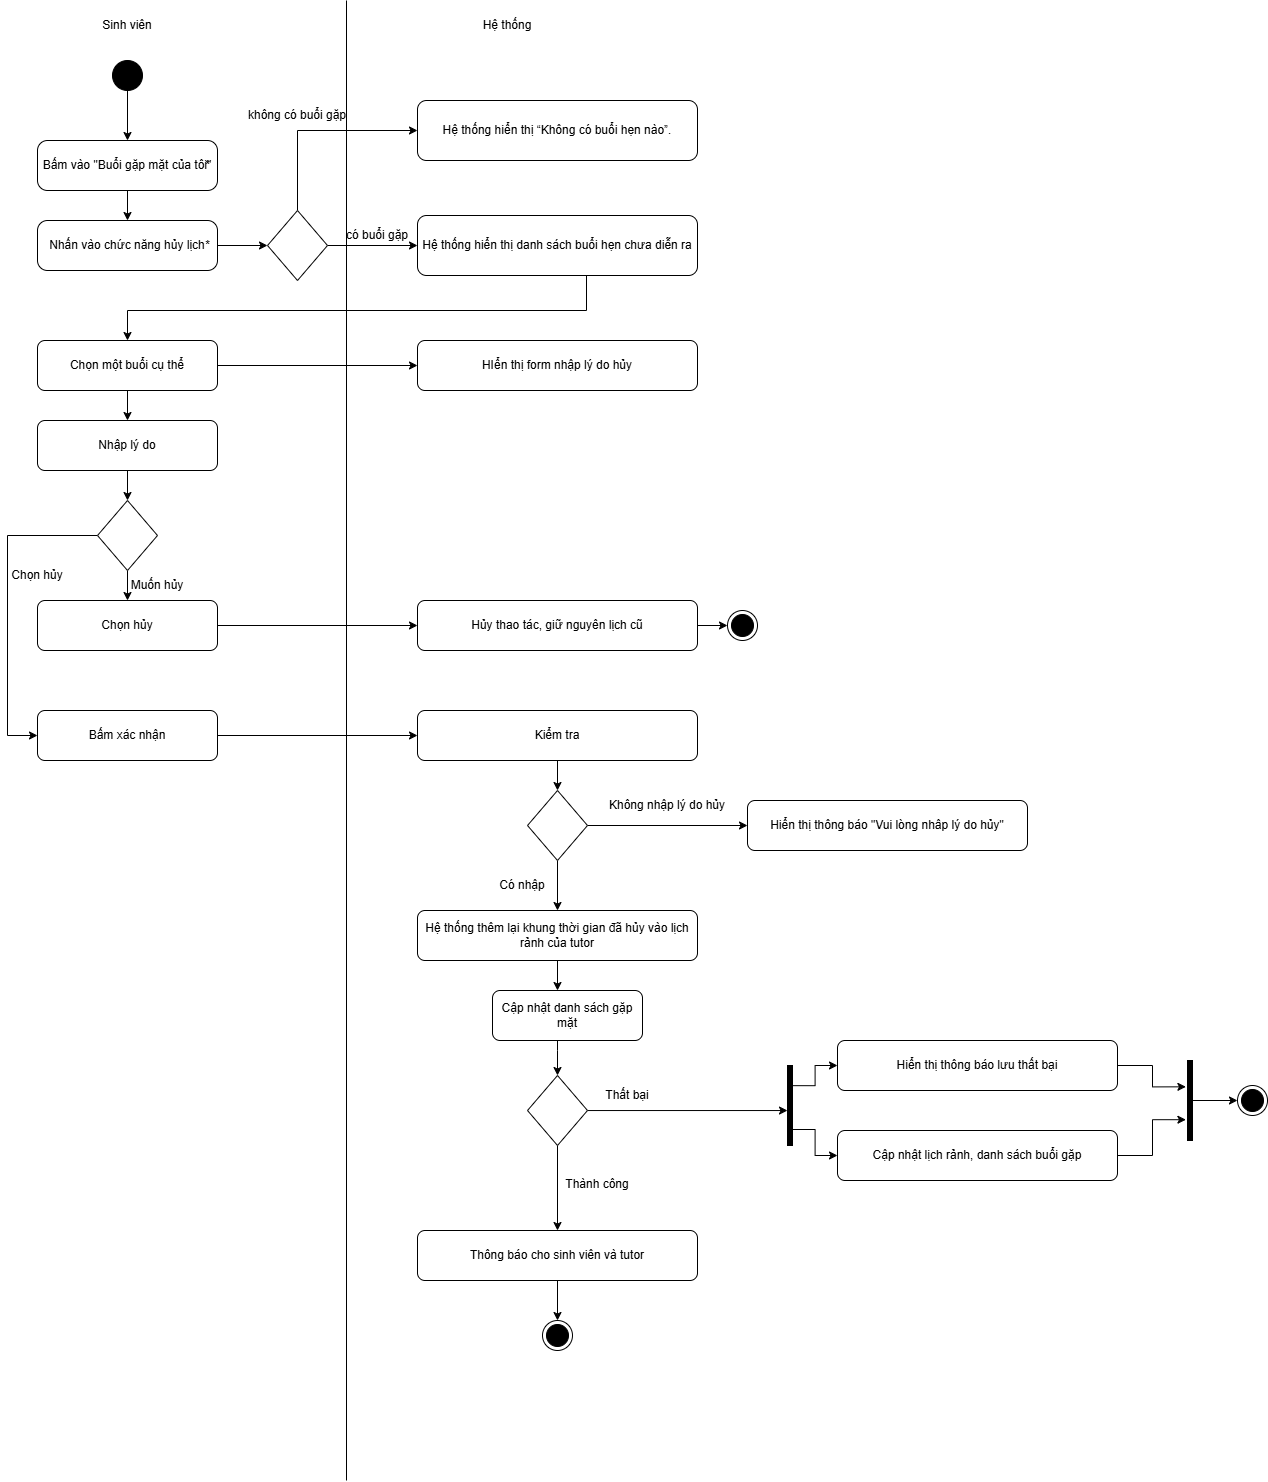

The diagram above was exported from draw.io. Its source (the exported page's mxGraphModel, read from the mxfile embedded in the PNG):
<mxGraphModel dx="2906" dy="1528" grid="1" gridSize="10" guides="1" tooltips="1" connect="1" arrows="1" fold="1" page="1" pageScale="1" pageWidth="827" pageHeight="1169" math="0" shadow="0">
  <root>
    <mxCell id="0" />
    <mxCell id="1" parent="0" />
    <mxCell id="rufcXLaFPWUX6hO5L-8I-1" edge="1" parent="1" style="endArrow=none;html=1;rounded=0;" value="">
      <mxGeometry height="50" relative="1" width="50" as="geometry">
        <mxPoint x="599" y="1980" as="sourcePoint" />
        <mxPoint x="599" y="500" as="targetPoint" />
      </mxGeometry>
    </mxCell>
    <mxCell id="rufcXLaFPWUX6hO5L-8I-2" parent="1" style="text;html=1;whiteSpace=wrap;strokeColor=none;fillColor=none;align=center;verticalAlign=middle;rounded=0;" value="Sinh viên" vertex="1">
      <mxGeometry height="30" width="60" x="350" y="510" as="geometry" />
    </mxCell>
    <mxCell id="rufcXLaFPWUX6hO5L-8I-3" parent="1" style="text;html=1;whiteSpace=wrap;strokeColor=none;fillColor=none;align=center;verticalAlign=middle;rounded=0;" value="Hệ thống" vertex="1">
      <mxGeometry height="30" width="60" x="730" y="510" as="geometry" />
    </mxCell>
    <mxCell id="rufcXLaFPWUX6hO5L-8I-4" edge="1" parent="1" source="rufcXLaFPWUX6hO5L-8I-5" style="edgeStyle=orthogonalEdgeStyle;rounded=0;orthogonalLoop=1;jettySize=auto;html=1;entryX=0.5;entryY=0;entryDx=0;entryDy=0;" target="rufcXLaFPWUX6hO5L-8I-7">
      <mxGeometry relative="1" as="geometry" />
    </mxCell>
    <mxCell id="rufcXLaFPWUX6hO5L-8I-5" parent="1" style="ellipse;fillColor=strokeColor;html=1;" value="" vertex="1">
      <mxGeometry height="30" width="30" x="365" y="560" as="geometry" />
    </mxCell>
    <mxCell id="rufcXLaFPWUX6hO5L-8I-6" edge="1" parent="1" source="rufcXLaFPWUX6hO5L-8I-7" style="edgeStyle=orthogonalEdgeStyle;rounded=0;orthogonalLoop=1;jettySize=auto;html=1;entryX=0.5;entryY=0;entryDx=0;entryDy=0;" target="rufcXLaFPWUX6hO5L-8I-9">
      <mxGeometry relative="1" as="geometry" />
    </mxCell>
    <mxCell id="rufcXLaFPWUX6hO5L-8I-7" parent="1" style="html=1;dashed=0;rounded=1;absoluteArcSize=1;arcSize=20;verticalAlign=middle;align=center;whiteSpace=wrap;" value="Bấm vào &quot;Buổi gặp mặt của tôi&quot;" vertex="1">
      <mxGeometry height="50" width="180" x="290" y="640" as="geometry" />
    </mxCell>
    <mxCell id="rufcXLaFPWUX6hO5L-8I-8" parent="rufcXLaFPWUX6hO5L-8I-7" style="text;resizeWidth=0;resizeHeight=0;points=[];part=1;verticalAlign=middle;align=center;html=1;" value="*" vertex="1">
      <mxGeometry height="20" relative="1" width="20" x="1" y="0.5" as="geometry">
        <mxPoint x="-20" y="-10" as="offset" />
      </mxGeometry>
    </mxCell>
    <mxCell id="rufcXLaFPWUX6hO5L-8I-9" parent="1" style="html=1;dashed=0;rounded=1;absoluteArcSize=1;arcSize=20;verticalAlign=middle;align=center;whiteSpace=wrap;" value="Nhấn vào chức năng hủy lịch" vertex="1">
      <mxGeometry height="50" width="180" x="290" y="720" as="geometry" />
    </mxCell>
    <mxCell id="rufcXLaFPWUX6hO5L-8I-10" parent="rufcXLaFPWUX6hO5L-8I-9" style="text;resizeWidth=0;resizeHeight=0;points=[];part=1;verticalAlign=middle;align=center;html=1;" value="*" vertex="1">
      <mxGeometry height="20" relative="1" width="20" x="1" y="0.5" as="geometry">
        <mxPoint x="-20" y="-10" as="offset" />
      </mxGeometry>
    </mxCell>
    <mxCell id="rufcXLaFPWUX6hO5L-8I-11" edge="1" parent="1" source="rufcXLaFPWUX6hO5L-8I-13" style="edgeStyle=orthogonalEdgeStyle;rounded=0;orthogonalLoop=1;jettySize=auto;html=1;entryX=0;entryY=0.5;entryDx=0;entryDy=0;exitX=0.5;exitY=0;exitDx=0;exitDy=0;" target="rufcXLaFPWUX6hO5L-8I-14">
      <mxGeometry relative="1" as="geometry">
        <Array as="points">
          <mxPoint x="550" y="630" />
        </Array>
      </mxGeometry>
    </mxCell>
    <mxCell id="rufcXLaFPWUX6hO5L-8I-12" edge="1" parent="1" source="rufcXLaFPWUX6hO5L-8I-13" style="edgeStyle=orthogonalEdgeStyle;rounded=0;orthogonalLoop=1;jettySize=auto;html=1;entryX=0;entryY=0.5;entryDx=0;entryDy=0;" target="rufcXLaFPWUX6hO5L-8I-16">
      <mxGeometry relative="1" as="geometry" />
    </mxCell>
    <mxCell id="rufcXLaFPWUX6hO5L-8I-13" parent="1" style="rhombus;whiteSpace=wrap;html=1;" value="" vertex="1">
      <mxGeometry height="70" width="60" x="520" y="710" as="geometry" />
    </mxCell>
    <mxCell id="rufcXLaFPWUX6hO5L-8I-14" parent="1" style="rounded=1;whiteSpace=wrap;html=1;" value="Hệ thống hiển thị “Không có buổi hẹn nào”." vertex="1">
      <mxGeometry height="60" width="280" x="670" y="600" as="geometry" />
    </mxCell>
    <mxCell id="rufcXLaFPWUX6hO5L-8I-15" edge="1" parent="1" style="edgeStyle=orthogonalEdgeStyle;rounded=0;orthogonalLoop=1;jettySize=auto;html=1;entryX=0.5;entryY=0;entryDx=0;entryDy=0;" target="rufcXLaFPWUX6hO5L-8I-22">
      <mxGeometry relative="1" as="geometry">
        <Array as="points">
          <mxPoint x="839" y="810" />
          <mxPoint x="380" y="810" />
        </Array>
        <mxPoint x="839" y="775" as="sourcePoint" />
        <mxPoint x="469" y="855" as="targetPoint" />
      </mxGeometry>
    </mxCell>
    <mxCell id="rufcXLaFPWUX6hO5L-8I-16" parent="1" style="rounded=1;whiteSpace=wrap;html=1;" value="Hệ thống hiển thị danh sách buổi hẹn chưa diễn ra" vertex="1">
      <mxGeometry height="60" width="280" x="670" y="715" as="geometry" />
    </mxCell>
    <mxCell id="rufcXLaFPWUX6hO5L-8I-17" edge="1" parent="1" source="rufcXLaFPWUX6hO5L-8I-10" style="edgeStyle=orthogonalEdgeStyle;rounded=0;orthogonalLoop=1;jettySize=auto;html=1;entryX=0;entryY=0.5;entryDx=0;entryDy=0;" target="rufcXLaFPWUX6hO5L-8I-13">
      <mxGeometry relative="1" as="geometry" />
    </mxCell>
    <mxCell id="rufcXLaFPWUX6hO5L-8I-18" parent="1" style="text;html=1;whiteSpace=wrap;strokeColor=none;fillColor=none;align=center;verticalAlign=middle;rounded=0;" value="không có buổi gặp" vertex="1">
      <mxGeometry height="30" width="120" x="490" y="600" as="geometry" />
    </mxCell>
    <mxCell id="rufcXLaFPWUX6hO5L-8I-19" parent="1" style="text;html=1;whiteSpace=wrap;strokeColor=none;fillColor=none;align=center;verticalAlign=middle;rounded=0;" value="có buổi gặp" vertex="1">
      <mxGeometry height="30" width="100" x="580" y="720" as="geometry" />
    </mxCell>
    <mxCell id="rufcXLaFPWUX6hO5L-8I-20" edge="1" parent="1" source="rufcXLaFPWUX6hO5L-8I-22" style="edgeStyle=orthogonalEdgeStyle;rounded=0;orthogonalLoop=1;jettySize=auto;html=1;entryX=0;entryY=0.5;entryDx=0;entryDy=0;" target="rufcXLaFPWUX6hO5L-8I-23">
      <mxGeometry relative="1" as="geometry" />
    </mxCell>
    <mxCell id="rufcXLaFPWUX6hO5L-8I-21" edge="1" parent="1" source="rufcXLaFPWUX6hO5L-8I-22" style="edgeStyle=orthogonalEdgeStyle;rounded=0;orthogonalLoop=1;jettySize=auto;html=1;entryX=0.5;entryY=0;entryDx=0;entryDy=0;" target="rufcXLaFPWUX6hO5L-8I-26">
      <mxGeometry relative="1" as="geometry" />
    </mxCell>
    <mxCell id="rufcXLaFPWUX6hO5L-8I-22" parent="1" style="rounded=1;whiteSpace=wrap;html=1;" value="Chọn một buổi cụ thể" vertex="1">
      <mxGeometry height="50" width="180" x="290" y="840" as="geometry" />
    </mxCell>
    <mxCell id="rufcXLaFPWUX6hO5L-8I-23" parent="1" style="rounded=1;whiteSpace=wrap;html=1;" value="HIển thị form nhập lý do hủy" vertex="1">
      <mxGeometry height="50" width="280" x="670" y="840" as="geometry" />
    </mxCell>
    <mxCell id="rufcXLaFPWUX6hO5L-8I-24" edge="1" parent="1" source="rufcXLaFPWUX6hO5L-8I-26" style="edgeStyle=orthogonalEdgeStyle;rounded=0;orthogonalLoop=1;jettySize=auto;html=1;entryX=0.5;entryY=0;entryDx=0;entryDy=0;" target="rufcXLaFPWUX6hO5L-8I-28">
      <mxGeometry relative="1" as="geometry" />
    </mxCell>
    <mxCell id="rufcXLaFPWUX6hO5L-8I-25" edge="1" parent="1" source="rufcXLaFPWUX6hO5L-8I-28" style="edgeStyle=orthogonalEdgeStyle;rounded=0;orthogonalLoop=1;jettySize=auto;html=1;entryX=0;entryY=0.5;entryDx=0;entryDy=0;exitX=0;exitY=0.5;exitDx=0;exitDy=0;" target="rufcXLaFPWUX6hO5L-8I-33">
      <mxGeometry relative="1" as="geometry">
        <Array as="points">
          <mxPoint x="260" y="1035" />
          <mxPoint x="260" y="1235" />
        </Array>
        <mxPoint x="270" y="1000" as="sourcePoint" />
      </mxGeometry>
    </mxCell>
    <mxCell id="rufcXLaFPWUX6hO5L-8I-26" parent="1" style="rounded=1;whiteSpace=wrap;html=1;" value="Nhập lý do" vertex="1">
      <mxGeometry height="50" width="180" x="290" y="920" as="geometry" />
    </mxCell>
    <mxCell id="rufcXLaFPWUX6hO5L-8I-27" edge="1" parent="1" source="rufcXLaFPWUX6hO5L-8I-28" style="edgeStyle=orthogonalEdgeStyle;rounded=0;orthogonalLoop=1;jettySize=auto;html=1;" target="rufcXLaFPWUX6hO5L-8I-30" value="">
      <mxGeometry relative="1" as="geometry" />
    </mxCell>
    <mxCell id="rufcXLaFPWUX6hO5L-8I-28" parent="1" style="rhombus;whiteSpace=wrap;html=1;" value="" vertex="1">
      <mxGeometry height="70" width="60" x="350" y="1000" as="geometry" />
    </mxCell>
    <mxCell id="rufcXLaFPWUX6hO5L-8I-29" edge="1" parent="1" source="rufcXLaFPWUX6hO5L-8I-30" style="edgeStyle=orthogonalEdgeStyle;rounded=0;orthogonalLoop=1;jettySize=auto;html=1;" target="rufcXLaFPWUX6hO5L-8I-35">
      <mxGeometry relative="1" as="geometry" />
    </mxCell>
    <mxCell id="rufcXLaFPWUX6hO5L-8I-30" parent="1" style="rounded=1;whiteSpace=wrap;html=1;" value="Chọn hủy" vertex="1">
      <mxGeometry height="50" width="180" x="290" y="1100" as="geometry" />
    </mxCell>
    <mxCell id="rufcXLaFPWUX6hO5L-8I-31" parent="1" style="text;html=1;whiteSpace=wrap;strokeColor=none;fillColor=none;align=center;verticalAlign=middle;rounded=0;" value="Muốn hủy" vertex="1">
      <mxGeometry height="30" width="60" x="380" y="1070" as="geometry" />
    </mxCell>
    <mxCell id="rufcXLaFPWUX6hO5L-8I-32" edge="1" parent="1" source="rufcXLaFPWUX6hO5L-8I-33" style="edgeStyle=orthogonalEdgeStyle;rounded=0;orthogonalLoop=1;jettySize=auto;html=1;" target="rufcXLaFPWUX6hO5L-8I-39">
      <mxGeometry relative="1" as="geometry" />
    </mxCell>
    <mxCell id="rufcXLaFPWUX6hO5L-8I-33" parent="1" style="rounded=1;whiteSpace=wrap;html=1;" value="Bấm xác nhận" vertex="1">
      <mxGeometry height="50" width="180" x="290" y="1210" as="geometry" />
    </mxCell>
    <mxCell id="rufcXLaFPWUX6hO5L-8I-34" edge="1" parent="1" source="rufcXLaFPWUX6hO5L-8I-35" style="edgeStyle=orthogonalEdgeStyle;rounded=0;orthogonalLoop=1;jettySize=auto;html=1;entryX=0;entryY=0.5;entryDx=0;entryDy=0;" target="rufcXLaFPWUX6hO5L-8I-36">
      <mxGeometry relative="1" as="geometry" />
    </mxCell>
    <mxCell id="rufcXLaFPWUX6hO5L-8I-35" parent="1" style="rounded=1;whiteSpace=wrap;html=1;" value="Hủy thao tác, giữ nguyên lịch cũ" vertex="1">
      <mxGeometry height="50" width="280" x="670" y="1100" as="geometry" />
    </mxCell>
    <mxCell id="rufcXLaFPWUX6hO5L-8I-36" parent="1" style="ellipse;html=1;shape=endState;fillColor=strokeColor;" value="" vertex="1">
      <mxGeometry height="30" width="30" x="980" y="1110" as="geometry" />
    </mxCell>
    <mxCell id="rufcXLaFPWUX6hO5L-8I-37" parent="1" style="text;html=1;whiteSpace=wrap;strokeColor=none;fillColor=none;align=center;verticalAlign=middle;rounded=0;" value="Chọn hủy" vertex="1">
      <mxGeometry height="30" width="60" x="260" y="1060" as="geometry" />
    </mxCell>
    <mxCell id="rufcXLaFPWUX6hO5L-8I-38" edge="1" parent="1" source="rufcXLaFPWUX6hO5L-8I-39" style="edgeStyle=orthogonalEdgeStyle;rounded=0;orthogonalLoop=1;jettySize=auto;html=1;entryX=0.5;entryY=0;entryDx=0;entryDy=0;" target="rufcXLaFPWUX6hO5L-8I-42">
      <mxGeometry relative="1" as="geometry" />
    </mxCell>
    <mxCell id="rufcXLaFPWUX6hO5L-8I-39" parent="1" style="rounded=1;whiteSpace=wrap;html=1;" value="Kiểm tra" vertex="1">
      <mxGeometry height="50" width="280" x="670" y="1210" as="geometry" />
    </mxCell>
    <mxCell id="rufcXLaFPWUX6hO5L-8I-40" edge="1" parent="1" source="rufcXLaFPWUX6hO5L-8I-42" style="edgeStyle=orthogonalEdgeStyle;rounded=0;orthogonalLoop=1;jettySize=auto;html=1;entryX=0;entryY=0.5;entryDx=0;entryDy=0;" target="rufcXLaFPWUX6hO5L-8I-43">
      <mxGeometry relative="1" as="geometry" />
    </mxCell>
    <mxCell id="rufcXLaFPWUX6hO5L-8I-41" edge="1" parent="1" source="rufcXLaFPWUX6hO5L-8I-42" style="edgeStyle=orthogonalEdgeStyle;rounded=0;orthogonalLoop=1;jettySize=auto;html=1;entryX=0.5;entryY=0;entryDx=0;entryDy=0;" target="rufcXLaFPWUX6hO5L-8I-67">
      <mxGeometry relative="1" as="geometry" />
    </mxCell>
    <mxCell id="rufcXLaFPWUX6hO5L-8I-42" parent="1" style="rhombus;whiteSpace=wrap;html=1;" value="" vertex="1">
      <mxGeometry height="70" width="60" x="780" y="1290" as="geometry" />
    </mxCell>
    <mxCell id="rufcXLaFPWUX6hO5L-8I-43" parent="1" style="rounded=1;whiteSpace=wrap;html=1;" value="Hiển thị thông báo &quot;Vui lòng nhâp lý do hủy&quot;" vertex="1">
      <mxGeometry height="50" width="280" x="1000" y="1300" as="geometry" />
    </mxCell>
    <mxCell id="rufcXLaFPWUX6hO5L-8I-44" parent="1" style="text;html=1;whiteSpace=wrap;strokeColor=none;fillColor=none;align=center;verticalAlign=middle;rounded=0;" value="Không nhập lý do hủy" vertex="1">
      <mxGeometry height="30" width="120" x="860" y="1290" as="geometry" />
    </mxCell>
    <mxCell id="rufcXLaFPWUX6hO5L-8I-47" parent="1" style="text;html=1;whiteSpace=wrap;strokeColor=none;fillColor=none;align=center;verticalAlign=middle;rounded=0;" value="Có nhập" vertex="1">
      <mxGeometry height="30" width="60" x="745" y="1370" as="geometry" />
    </mxCell>
    <mxCell id="rufcXLaFPWUX6hO5L-8I-48" edge="1" parent="1" source="rufcXLaFPWUX6hO5L-8I-50" style="edgeStyle=orthogonalEdgeStyle;rounded=0;orthogonalLoop=1;jettySize=auto;html=1;entryX=0;entryY=0.5;entryDx=0;entryDy=0;exitX=0.65;exitY=0.252;exitDx=0;exitDy=0;exitPerimeter=0;" target="rufcXLaFPWUX6hO5L-8I-51">
      <mxGeometry relative="1" as="geometry" />
    </mxCell>
    <mxCell id="rufcXLaFPWUX6hO5L-8I-49" edge="1" parent="1" source="rufcXLaFPWUX6hO5L-8I-50" style="edgeStyle=orthogonalEdgeStyle;rounded=0;orthogonalLoop=1;jettySize=auto;html=1;entryX=0;entryY=0.5;entryDx=0;entryDy=0;exitX=0.867;exitY=0.8;exitDx=0;exitDy=0;exitPerimeter=0;" target="rufcXLaFPWUX6hO5L-8I-52">
      <mxGeometry relative="1" as="geometry" />
    </mxCell>
    <mxCell id="rufcXLaFPWUX6hO5L-8I-50" parent="1" style="html=1;points=[];perimeter=orthogonalPerimeter;fillColor=strokeColor;" value="" vertex="1">
      <mxGeometry height="80" width="5" x="1040" y="1565" as="geometry" />
    </mxCell>
    <mxCell id="rufcXLaFPWUX6hO5L-8I-51" parent="1" style="rounded=1;whiteSpace=wrap;html=1;" value="Hiển thị thông báo lưu thất bại" vertex="1">
      <mxGeometry height="50" width="280" x="1090" y="1540" as="geometry" />
    </mxCell>
    <mxCell id="rufcXLaFPWUX6hO5L-8I-52" parent="1" style="rounded=1;whiteSpace=wrap;html=1;" value="Cập nhật lịch rảnh, danh sách buổi gặp" vertex="1">
      <mxGeometry height="50" width="280" x="1090" y="1630" as="geometry" />
    </mxCell>
    <mxCell id="rufcXLaFPWUX6hO5L-8I-53" edge="1" parent="1" source="rufcXLaFPWUX6hO5L-8I-54" style="edgeStyle=orthogonalEdgeStyle;rounded=0;orthogonalLoop=1;jettySize=auto;html=1;entryX=0;entryY=0.5;entryDx=0;entryDy=0;" target="rufcXLaFPWUX6hO5L-8I-57">
      <mxGeometry relative="1" as="geometry" />
    </mxCell>
    <mxCell id="rufcXLaFPWUX6hO5L-8I-54" parent="1" style="html=1;points=[];perimeter=orthogonalPerimeter;fillColor=strokeColor;" value="" vertex="1">
      <mxGeometry height="80" width="5" x="1440" y="1560" as="geometry" />
    </mxCell>
    <mxCell id="rufcXLaFPWUX6hO5L-8I-55" edge="1" parent="1" source="rufcXLaFPWUX6hO5L-8I-51" style="edgeStyle=orthogonalEdgeStyle;rounded=0;orthogonalLoop=1;jettySize=auto;html=1;entryX=-0.318;entryY=0.329;entryDx=0;entryDy=0;entryPerimeter=0;" target="rufcXLaFPWUX6hO5L-8I-54">
      <mxGeometry relative="1" as="geometry" />
    </mxCell>
    <mxCell id="rufcXLaFPWUX6hO5L-8I-56" edge="1" parent="1" source="rufcXLaFPWUX6hO5L-8I-52" style="edgeStyle=orthogonalEdgeStyle;rounded=0;orthogonalLoop=1;jettySize=auto;html=1;entryX=-0.318;entryY=0.74;entryDx=0;entryDy=0;entryPerimeter=0;" target="rufcXLaFPWUX6hO5L-8I-54">
      <mxGeometry relative="1" as="geometry" />
    </mxCell>
    <mxCell id="rufcXLaFPWUX6hO5L-8I-57" parent="1" style="ellipse;html=1;shape=endState;fillColor=strokeColor;" value="" vertex="1">
      <mxGeometry height="30" width="30" x="1490" y="1585" as="geometry" />
    </mxCell>
    <mxCell id="rufcXLaFPWUX6hO5L-8I-58" edge="1" parent="1" source="rufcXLaFPWUX6hO5L-8I-60" style="edgeStyle=orthogonalEdgeStyle;rounded=0;orthogonalLoop=1;jettySize=auto;html=1;entryX=0;entryY=0.563;entryDx=0;entryDy=0;entryPerimeter=0;" target="rufcXLaFPWUX6hO5L-8I-50">
      <mxGeometry relative="1" as="geometry">
        <mxPoint x="1030" y="1610" as="targetPoint" />
      </mxGeometry>
    </mxCell>
    <mxCell id="rufcXLaFPWUX6hO5L-8I-59" edge="1" parent="1" source="rufcXLaFPWUX6hO5L-8I-60" style="edgeStyle=orthogonalEdgeStyle;rounded=0;orthogonalLoop=1;jettySize=auto;html=1;entryX=0.5;entryY=0;entryDx=0;entryDy=0;" target="rufcXLaFPWUX6hO5L-8I-63">
      <mxGeometry relative="1" as="geometry" />
    </mxCell>
    <mxCell id="rufcXLaFPWUX6hO5L-8I-60" parent="1" style="rhombus;whiteSpace=wrap;html=1;" value="" vertex="1">
      <mxGeometry height="70" width="60" x="780" y="1575" as="geometry" />
    </mxCell>
    <mxCell id="rufcXLaFPWUX6hO5L-8I-61" parent="1" style="text;html=1;whiteSpace=wrap;strokeColor=none;fillColor=none;align=center;verticalAlign=middle;rounded=0;" value="Thất bại" vertex="1">
      <mxGeometry height="30" width="60" x="850" y="1580" as="geometry" />
    </mxCell>
    <mxCell id="rufcXLaFPWUX6hO5L-8I-62" edge="1" parent="1" source="rufcXLaFPWUX6hO5L-8I-63" style="edgeStyle=orthogonalEdgeStyle;rounded=0;orthogonalLoop=1;jettySize=auto;html=1;entryX=0.5;entryY=0;entryDx=0;entryDy=0;" target="rufcXLaFPWUX6hO5L-8I-65">
      <mxGeometry relative="1" as="geometry" />
    </mxCell>
    <mxCell id="rufcXLaFPWUX6hO5L-8I-63" parent="1" style="rounded=1;whiteSpace=wrap;html=1;" value="Thông báo cho sinh viên và tutor" vertex="1">
      <mxGeometry height="50" width="280" x="670" y="1730" as="geometry" />
    </mxCell>
    <mxCell id="rufcXLaFPWUX6hO5L-8I-64" parent="1" style="text;html=1;whiteSpace=wrap;strokeColor=none;fillColor=none;align=center;verticalAlign=middle;rounded=0;" value="Thành công" vertex="1">
      <mxGeometry height="30" width="80" x="810" y="1669" as="geometry" />
    </mxCell>
    <mxCell id="rufcXLaFPWUX6hO5L-8I-65" parent="1" style="ellipse;html=1;shape=endState;fillColor=strokeColor;" value="" vertex="1">
      <mxGeometry height="30" width="30" x="795" y="1820" as="geometry" />
    </mxCell>
    <mxCell id="rufcXLaFPWUX6hO5L-8I-66" edge="1" parent="1" source="rufcXLaFPWUX6hO5L-8I-67" style="edgeStyle=orthogonalEdgeStyle;rounded=0;orthogonalLoop=1;jettySize=auto;html=1;entryX=0.5;entryY=0;entryDx=0;entryDy=0;">
      <mxGeometry relative="1" as="geometry">
        <mxPoint x="810" y="1490" as="targetPoint" />
      </mxGeometry>
    </mxCell>
    <mxCell id="rufcXLaFPWUX6hO5L-8I-67" parent="1" style="rounded=1;whiteSpace=wrap;html=1;" value="&lt;div&gt;Hệ thống thêm lại khung&amp;nbsp;&lt;span style=&quot;background-color: transparent; color: light-dark(rgb(0, 0, 0), rgb(255, 255, 255));&quot;&gt;thời gian đã hủy vào lịch rảnh của tutor&lt;/span&gt;&lt;/div&gt;" vertex="1">
      <mxGeometry height="50" width="280" x="670" y="1410" as="geometry" />
    </mxCell>
    <mxCell id="rufcXLaFPWUX6hO5L-8I-75" edge="1" parent="1" source="rufcXLaFPWUX6hO5L-8I-76" style="edgeStyle=orthogonalEdgeStyle;rounded=0;orthogonalLoop=1;jettySize=auto;html=1;entryX=0.5;entryY=0;entryDx=0;entryDy=0;" target="rufcXLaFPWUX6hO5L-8I-60">
      <mxGeometry relative="1" as="geometry">
        <Array as="points">
          <mxPoint x="810" y="1550" />
          <mxPoint x="810" y="1550" />
        </Array>
      </mxGeometry>
    </mxCell>
    <mxCell id="rufcXLaFPWUX6hO5L-8I-76" parent="1" style="rounded=1;whiteSpace=wrap;html=1;" value="Cập nhật danh sách gặp mặt" vertex="1">
      <mxGeometry height="50" width="150" x="745" y="1490" as="geometry" />
    </mxCell>
  </root>
</mxGraphModel>